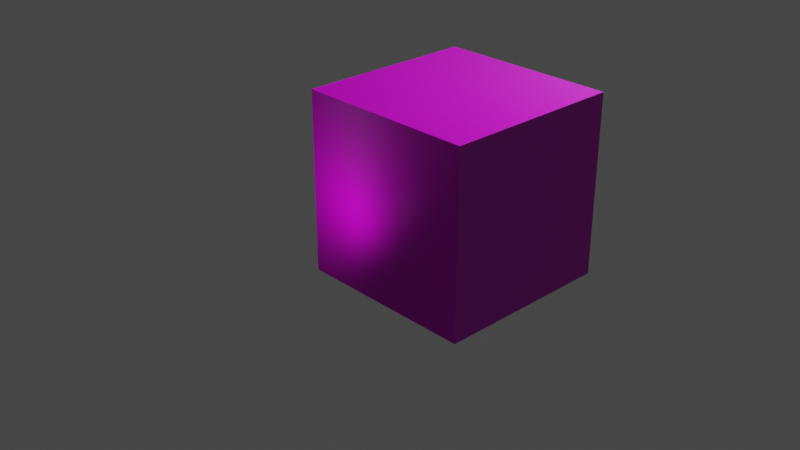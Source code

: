 # Source: untitled.blend  (saved by Blender 2.91.10; exported with 4.5.12 LTS)
import bpy
from mathutils import Matrix  # noqa: F401  (used for matrix-valued properties, if any)

bpy.ops.wm.read_factory_settings(use_empty=True)
scene = bpy.context.scene
scene.name = 'Scene'

# ---- collections
col_collection = bpy.data.collections.new('Collection'); scene.collection.children.link(col_collection)

# ---- images (referenced by path relative to the original .blend; pixels are not part of the script)
import os
ASSET_DIR = os.environ.get("B2B_ASSET_DIR", "")  # directory of the original .blend (textures are referenced by path, not embedded)
HERE = os.path.dirname(os.path.abspath(__file__))  # packed textures are extracted next to this script under _unpacked/

def load_image(name, relpath, width, height, colorspace="sRGB"):
    """Load a texture the original file referenced (path relative to the .blend, or extracted next to this script)."""
    p = next((c for c in (os.path.join(HERE, relpath), os.path.join(ASSET_DIR, relpath)) if relpath and os.path.exists(c)), "")
    if p:
        img = bpy.data.images.load(p, check_existing=True)
        img.name = name
    else:  # same state as the original file: an image datablock whose file is absent (Cycles renders it pink)
        img = bpy.data.images.new(name, width, height)
        img.source = "FILE"
        img.filepath = "//" + (relpath or name)
    img.colorspace_settings.name = colorspace
    return img
img_cbl_diff_jpg = load_image('cbl_DIFF.jpg', 'cbl_DIFF.jpg', 1024, 1024, 'sRGB')
img_cbl_norm_jpg = load_image('cbl_NORM.jpg', 'cbl_NORM.jpg', 1024, 1024, 'sRGB')
img_cbl_disp_jpg = load_image('cbl_DISP.jpg', 'cbl_DISP.jpg', 1024, 1024, 'sRGB')
img_cbl_spec_jpg = load_image('cbl_SPEC.jpg', 'cbl_SPEC.jpg', 1024, 1024, 'sRGB')

# ---- materials (node trees are filled in below, after node groups)
mat_material_001 = bpy.data.materials.new('Material.001')

# ---- material node trees
mat_material_001.use_nodes = True; mat_material_001.node_tree.nodes.clear()
_N = mat_material_001.node_tree.nodes; _L = mat_material_001.node_tree.links
n0 = _N.new('ShaderNodeTexImage'); n0.name = 'Image Texture'; n0.location = (-280, 280)
n0.image = img_cbl_diff_jpg
n1 = _N.new('ShaderNodeNormalMap'); n1.name = 'Normal Map'; n1.location = (-259, -80)
n2 = _N.new('ShaderNodeTexImage'); n2.name = 'Image Texture.001'; n2.location = (-570, -7)
n2.image = img_cbl_norm_jpg
n3 = _N.new('ShaderNodeBsdfPrincipled'); n3.name = 'Principled BSDF'; n3.location = (10, 300)
n3.distribution = 'GGX'
n3.subsurface_method = 'BURLEY'
n3.inputs[3].default_value = 1.45
n3.inputs[19].default_value = 0.0025
n3.inputs[20].default_value = 0.02
n3.inputs[24].default_value = 0.002
n3.inputs[27].default_value = (0.0, 0.0, 0.0, 1.0)
n3.inputs[28].default_value = 1.0
n4 = _N.new('ShaderNodeOutputMaterial'); n4.name = 'Material Output'; n4.location = (300, 300)
n5 = _N.new('ShaderNodeTexImage'); n5.name = 'Image Texture.002'; n5.location = (-422, -394)
n5.image = img_cbl_disp_jpg
n6 = _N.new('ShaderNodeDisplacement'); n6.name = 'Displacement'; n6.location = (49, -423)
n6.inputs[2].default_value = 1.0
n7 = _N.new('ShaderNodeTexImage'); n7.name = 'Image Texture.003'; n7.location = (-635, 274)
n7.image = img_cbl_spec_jpg
_L.new(n3.outputs[0], n4.inputs[0])
_L.new(n0.outputs[0], n3.inputs[0])
_L.new(n2.outputs[0], n1.inputs[1])
_L.new(n1.outputs[0], n3.inputs[5])
_L.new(n6.outputs[0], n4.inputs[2])
_L.new(n5.outputs[0], n6.inputs[3])
_L.new(n7.outputs[0], n3.inputs[13])
n4.is_active_output = True

# ---- world
world_world = bpy.data.worlds.new('World'); scene.world = world_world
world_world.use_nodes = True; world_world.node_tree.nodes.clear()
_N = world_world.node_tree.nodes; _L = world_world.node_tree.links
n0 = _N.new('ShaderNodeOutputWorld'); n0.name = 'World Output'; n0.location = (300, 300)
n1 = _N.new('ShaderNodeBackground'); n1.name = 'Background'; n1.location = (10, 300)
n1.inputs[0].default_value = (0.05088, 0.05088, 0.05088, 1.0)
_L.new(n1.outputs[0], n0.inputs[0])
n0.is_active_output = True
world_world.color = (0.05088, 0.05088, 0.05088)
world_world.use_sun_shadow = False
world_world.sun_shadow_jitter_overblur = 0.0

# ---- cameras
cam_camera = bpy.data.cameras.new('Camera')
cam_camera.clip_end = 100.0
cam_camera.ortho_scale = 7.314

# ---- lights
light_light = bpy.data.lights.new('Light', 'POINT')
light_light.transmission_factor = 0.0
light_light.energy = 1000.0
light_light.shadow_soft_size = 0.1
light_light.shadow_maximum_resolution = 0.006
light_light.use_absolute_resolution = True
light_point = bpy.data.lights.new('Point', 'POINT')
light_point.transmission_factor = 0.0
light_point.shadow_soft_size = 0.25
light_point.shadow_maximum_resolution = 0.006
light_point.use_absolute_resolution = True

# ---- meshes
me_cube_001 = bpy.data.meshes.new('Cube.001')
me_cube_001.from_pydata([(-1.0, -1.0, -1.0), (-1.0, -1.0, 1.0), (-1.0, 1.0, -1.0), (-1.0, 1.0, 1.0), (1.0, -1.0, -1.0), (1.0, -1.0, 1.0), (1.0, 1.0, -1.0), (1.0, 1.0, 1.0)], [], [(0, 1, 3, 2), (2, 3, 7, 6), (6, 7, 5, 4), (4, 5, 1, 0), (2, 6, 4, 0), (7, 3, 1, 5)])
_uv = me_cube_001.uv_layers.new(name='UVMap')
_uv.uv.foreach_set('vector', [0.0, 0.0, 0.0, 1.0, 1.0, 1.0, 1.0, 0.0, 0.0, 0.0, 0.0, 1.0, 1.0, 1.0, 1.0, 0.0, 1.0, 0.0, 1.0, 1.0, 0.0, 1.0, 0.0, 0.0, 1.0, 0.0, 1.0, 1.0, 0.0, 1.0, 0.0, 0.0, 0.0, 1.0, 1.0, 1.0, 1.0, 0.0, 0.0, 0.0, 1.0, 1.0, 0.0, 1.0, 0.0, 0.0, 1.0, 0.0])
me_cube_001.materials.append(mat_material_001)
me_cube_001.use_remesh_fix_poles = True
me_cube_001.use_remesh_preserve_attributes = False
me_cube_001.use_mirror_vertex_groups = False
me_cube_001.update()

# ---- objects
ob_light = bpy.data.objects.new('Light', light_light)
ob_camera = bpy.data.objects.new('Camera', cam_camera)
ob_cube = bpy.data.objects.new('Cube', me_cube_001)
ob_point = bpy.data.objects.new('Point', light_point)

# ---- transforms, parenting, visibility, modifiers, constraints
ob_light.location = (4.076, 1.005, 5.904)
ob_light.rotation_euler = (0.6503, 0.05522, 1.866)
ob_light.lock_rotations_4d = False
ob_light.empty_display_type = 'ARROWS'
ob_light.color = (0.0, 0.0, 0.0, 0.0)
ob_light.lineart.crease_threshold = 0.0
ob_camera.location = (7.359, -6.926, 4.958)
ob_camera.rotation_euler = (1.109, 0.0, 0.8149)
ob_camera.lock_rotations_4d = False
ob_camera.empty_display_type = 'ARROWS'
ob_camera.color = (0.0, 0.0, 0.0, 0.0)
ob_camera.display_type = 'WIRE'
ob_camera.lineart.crease_threshold = 0.0
ob_cube.location = (0.2964, 0.4922, 0.3247)
ob_cube.lineart.crease_threshold = 0.0
ob_point.location = (0.02876, -1.008, 0.1106)
ob_point.lineart.crease_threshold = 0.0

# ---- collection membership
col_collection.objects.link(ob_light)
col_collection.objects.link(ob_camera)
col_collection.objects.link(ob_cube)
col_collection.objects.link(ob_point)

# ---- scene / render settings (as saved in the file)
scene.camera = ob_camera
scene.frame_start = 1; scene.frame_end = 250; scene.frame_set(248)
scene.render.engine = 'CYCLES'
scene.cycles.use_denoising = False
scene.cycles.samples = 128
scene.cycles.sampling_pattern = 'TABULATED_SOBOL'
scene.cycles.use_adaptive_sampling = False
scene.cycles.use_light_tree = False
scene.view_settings.view_transform = 'Filmic'
bpy.context.view_layer.update()
